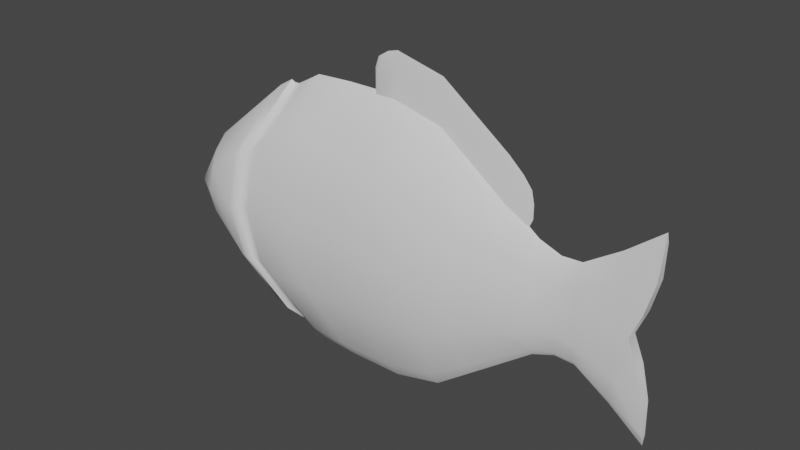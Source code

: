 # Source: mdl_Fish-Base.blend  (saved by Blender 3.1.7; exported with 4.5.12 LTS)
import bpy
from mathutils import Matrix  # noqa: F401  (used for matrix-valued properties, if any)

bpy.ops.wm.read_factory_settings(use_empty=True)
scene = bpy.context.scene
scene.name = 'Scene'

# ---- collections
col_collection = bpy.data.collections.new('Collection'); scene.collection.children.link(col_collection)

# ---- node groups
ng_auto_smooth = bpy.data.node_groups.new('Auto Smooth', 'GeometryNodeTree')
_s = ng_auto_smooth.interface.new_socket(name='Geometry', in_out='OUTPUT', socket_type='NodeSocketGeometry')
_s = ng_auto_smooth.interface.new_socket(name='Geometry', in_out='INPUT', socket_type='NodeSocketGeometry')
_s = ng_auto_smooth.interface.new_socket(name='Angle', in_out='INPUT', socket_type='NodeSocketFloat')
_s.subtype = 'ANGLE'
_s.min_value = 0.0
_s.max_value = 3.142
ng_auto_smooth.is_modifier = True
_N = ng_auto_smooth.nodes; _L = ng_auto_smooth.links
n0 = _N.new('NodeGroupOutput'); n0.name = 'Group Output'; n0.location = (480, -100)
n1 = _N.new('NodeGroupInput'); n1.name = 'Group Input'; n1.location = (-420, -300)
n2 = _N.new('NodeGroupInput'); n2.name = 'Group Input.001'; n2.location = (-60, -100)
n3 = _N.new('GeometryNodeSetShadeSmooth'); n3.name = 'Set Shade Smooth'; n3.location = (120, -100)
n3.domain = 'EDGE'
n4 = _N.new('GeometryNodeSetShadeSmooth'); n4.name = 'Set Shade Smooth.001'; n4.location = (300, -100)
n5 = _N.new('GeometryNodeInputMeshEdgeAngle'); n5.name = 'Edge Angle'; n5.location = (-420, -220)
n6 = _N.new('GeometryNodeInputEdgeSmooth'); n6.name = 'Is Edge Smooth'; n6.location = (-60, -160)
n7 = _N.new('GeometryNodeInputShadeSmooth'); n7.name = 'Is Face Smooth'; n7.location = (-240, -340)
n8 = _N.new('FunctionNodeBooleanMath'); n8.name = 'Boolean Math'; n8.location = (-60, -220)
n9 = _N.new('FunctionNodeCompare'); n9.name = 'Compare'; n9.location = (-240, -180)
n9.operation = 'LESS_EQUAL'
_L.new(n5.outputs[0], n9.inputs[0])
_L.new(n4.outputs[0], n0.inputs[0])
_L.new(n1.outputs[1], n9.inputs[1])
_L.new(n9.outputs[0], n8.inputs[0])
_L.new(n7.outputs[0], n8.inputs[1])
_L.new(n2.outputs[0], n3.inputs[0])
_L.new(n6.outputs[0], n3.inputs[1])
_L.new(n3.outputs[0], n4.inputs[0])
_L.new(n8.outputs[0], n3.inputs[2])
n0.is_active_output = True

# ---- world
world_world = bpy.data.worlds.new('World'); scene.world = world_world
world_world.use_nodes = True; world_world.node_tree.nodes.clear()
_N = world_world.node_tree.nodes; _L = world_world.node_tree.links
n0 = _N.new('ShaderNodeOutputWorld'); n0.name = 'World Output'; n0.location = (300, 300)
n1 = _N.new('ShaderNodeBackground'); n1.name = 'Background'; n1.location = (10, 300)
n1.inputs[0].default_value = (0.05088, 0.05088, 0.05088, 1.0)
_L.new(n1.outputs[0], n0.inputs[0])
n0.is_active_output = True
world_world.color = (0.05088, 0.05088, 0.05088)
world_world.use_sun_shadow = False
world_world.sun_shadow_jitter_overblur = 0.0

# ---- meshes
me_cube_001 = bpy.data.meshes.new('Cube.001')
me_cube_001.from_pydata([(-1.642, -0.474, -0.9903), (-1.642, -0.474, 0.9903), (-1.642, 0.474, -0.9903), (-1.642, 0.474, 0.9903), (1.095, -0.4284, -0.9216), (1.095, -0.4284, 0.9216), (1.095, 0.4284, -0.9216), (1.095, 0.4284, 0.9216), (3.006, -0.08506, -0.3484), (3.006, -0.08506, 0.3484), (3.006, 0.08506, -0.3484), (3.006, 0.08506, 0.3484), (-1.058, 0.1867, -1.874), (-1.058, -0.1867, -1.874), (-1.058, -0.1867, 1.874), (-1.058, 0.1867, 1.874), (1.156, -0.1713, -1.743), (1.156, 0.1713, -1.743), (1.156, 0.1713, 1.743), (1.156, -0.1713, 1.743), (3.006, -0.0346, -0.6573), (3.006, 0.0346, -0.6573), (3.006, 0.0346, 0.6573), (3.006, -0.0346, 0.6573), (4.331, -0.03375, -1.358), (4.331, 0.03375, -1.358), (4.331, 0.03375, 1.358), (4.331, -0.03375, 1.358), (-0.9518, 0.0, -2.124), (-0.9518, 0.0, 2.124), (1.163, 0.0, -1.972), (1.163, 0.0, 1.972), (3.006, 0.0, -0.7156), (3.006, 0.0, 0.7156), (4.331, 0.0, -1.473), (4.331, 0.0, 1.473), (-1.748, -0.6086, 0.0), (-1.748, 0.6086, 0.0), (1.088, 0.546, 0.0), (1.088, -0.546, 0.0), (3.006, 0.0935, 0.0), (3.006, -0.0935, 0.0), (4.031, 0.0825, 0.0), (4.031, -0.0825, 0.0), (2.667, -0.1484, 0.4473), (2.667, 0.1484, 0.4473), (2.667, 0.1484, -0.4473), (2.667, -0.1484, -0.4473), (2.675, -0.05681, -0.752), (2.675, 0.05681, -0.752), (2.675, 0.05681, 0.752), (2.675, -0.05681, 0.752), (2.675, 0.0, 0.8389), (2.675, 0.0, -0.8389), (2.667, -0.1791, 0.0), (2.667, 0.1791, 0.0), (3.3, 0.0825, -0.408), (3.3, -0.0825, -0.408), (3.3, -0.0825, 0.408), (3.3, 0.0825, 0.408), (3.3, 0.03375, 0.6719), (3.3, -0.03375, 0.6719), (3.3, -0.03375, -0.6719), (3.3, 0.03375, -0.6719), (3.3, 0.0, -0.7298), (3.3, 0.0, 0.7298), (3.3, -0.09, 0.0), (3.3, 0.09, 0.0), (-0.385, 0.4771, -1.0), (-0.385, 0.4771, 1.0), (-0.385, -0.4771, -1.0), (-0.385, -0.4771, 1.0), (-0.05, 0.1875, 1.9), (-0.05, -0.1875, 1.9), (-0.05, 0.1875, -1.9), (-0.05, -0.1875, -1.9), (0.00625, 0.0, -2.15), (0.00625, 0.0, 2.15), (-0.4413, -0.6125, 0.0), (-0.4413, 0.6125, 0.0), (0.1812, 0.4771, 1.0), (0.1812, -0.4771, -1.0), (0.3888, 0.1875, 1.9), (0.3888, -0.1875, 1.9), (0.425, 0.0, 2.15), (0.145, 0.6125, 0.0), (0.1812, 0.4771, -1.0), (0.1812, -0.4771, 1.0), (0.3888, 0.1875, -1.9), (0.3888, -0.1875, -1.9), (0.425, 0.0, -2.15), (0.145, -0.6125, 0.0), (-0.9188, 0.4771, -1.0), (-0.9188, -0.4771, 1.0), (-0.4613, 0.1875, -1.9), (-0.4613, -0.1875, -1.9), (-0.3875, 0.0, -2.15), (-0.9925, -0.6125, 0.0), (-0.9188, 0.4771, 1.0), (-0.9188, -0.4771, -1.0), (-0.4613, 0.1875, 1.9), (-0.4613, -0.1875, 1.9), (-0.3875, 0.0, 2.15), (-0.9925, 0.6125, 0.0), (-2.901, -0.2501, -0.5822), (-2.824, -0.4238, -0.3606), (-2.872, -0.4725, 0.0), (-2.824, -0.4238, 0.3606), (-2.901, 0.2501, 0.5822), (-2.824, 0.4238, 0.3606), (-2.872, 0.4725, 0.0), (-2.824, 0.4238, -0.3606), (-2.146, 0.5458, 0.826), (-2.146, -0.5458, -0.826), (-2.901, 0.2501, -0.5822), (-2.975, 0.0, -0.7373), (-2.901, -0.2501, 0.5822), (-2.975, 0.0, 0.7373), (-1.764, 0.2843, -1.532), (-1.764, -0.2843, -1.532), (-3.237, -0.2612, 3.725e-09), (-3.237, 0.2612, 0.0), (-1.764, -0.2843, 1.532), (-1.764, 0.2843, 1.532), (-1.707, 0.0, 1.797), (-3.4, 0.0, 0.0), (-1.707, 0.0, -1.797), (-2.218, -0.6743, 0.0), (-2.218, 0.6743, 0.0), (-2.146, -0.5458, 0.826), (-2.146, 0.5458, -0.826), (-2.021, 0.5272, 0.8898), (-1.857, 0.4568, 0.9208), (-1.98, 0.4838, 0.8776), (-1.922, 0.4578, 0.8871), (-2.021, -0.5272, 0.8898), (-1.857, -0.4568, 0.9208), (-1.98, -0.4838, 0.8776), (-1.922, -0.4578, 0.8871), (-2.021, -0.5272, -0.8898), (-1.857, -0.4568, -0.9208), (-1.98, -0.4838, -0.8776), (-1.922, -0.4578, -0.8871), (-2.021, 0.5272, -0.8898), (-1.857, 0.4568, -0.9208), (-1.98, 0.4838, -0.8776), (-1.922, 0.4578, -0.8871), (-1.538, 0.2542, -1.671), (-1.326, 0.1816, -1.726), (-1.49, 0.2163, -1.653), (-1.423, 0.19, -1.666), (-1.326, -0.1816, -1.726), (-1.538, -0.2542, -1.671), (-1.423, -0.19, -1.666), (-1.49, -0.2163, -1.653), (-1.538, -0.2542, 1.671), (-1.326, -0.1816, 1.726), (-1.49, -0.2163, 1.653), (-1.423, -0.19, 1.666), (-1.326, 0.1816, 1.726), (-1.538, 0.2542, 1.671), (-1.423, 0.19, 1.666), (-1.49, 0.2163, 1.653), (-1.241, 0.0, 1.96), (-1.481, 0.0, 1.933), (-1.344, 1.863e-09, 1.904), (-1.423, 5.588e-09, 1.903), (-1.241, 0.0, -1.96), (-1.481, 0.0, -1.933), (-1.344, -1.863e-09, -1.904), (-1.423, -5.588e-09, -1.903), (-1.941, -0.5863, 0.0), (-2.094, -0.6593, 0.0), (-2.003, -0.5847, 7.451e-09), (-2.056, -0.6113, 0.0), (-1.941, 0.5863, 0.0), (-2.094, 0.6593, 0.0), (-2.003, 0.5847, -7.451e-09), (-2.056, 0.6113, 0.0), (3.787, 0.08125, -0.6274), (3.787, -0.08125, 0.6274), (3.816, 0.03375, 0.9793), (3.816, -0.03375, 0.9793), (3.816, -0.03375, -0.9793), (3.816, 0.03375, -0.9793), (3.816, 0.0, -1.067), (3.816, 0.0, 1.067), (3.816, -0.08625, 0.0), (3.816, 0.08625, 0.0), (3.787, -0.08125, -0.6274), (3.787, 0.08125, 0.6274), (4.184, -0.08139, 0.3683), (4.334, -0.0363, 1.329), (3.902, -0.08101, 0.6671), (4.307, -0.06761, 0.8409), (4.334, 0.0363, 1.329), (4.184, 0.08139, 0.3683), (3.902, 0.08101, 0.6671), (4.307, 0.06761, 0.8409), (4.334, -0.0363, -1.329), (4.184, -0.08139, -0.3683), (3.902, -0.08101, -0.6671), (4.307, -0.06761, -0.8409), (4.184, 0.08139, -0.3683), (4.334, 0.0363, -1.329), (3.902, 0.08101, -0.6671), (4.307, 0.06761, -0.8409), (2.143, 0.2417, 0.6054), (1.619, 0.335, 0.7635), (2.143, 0.2417, -0.6054), (1.619, 0.335, -0.7635), (1.619, -0.335, 0.7635), (2.143, -0.2417, 0.6054), (1.619, -0.335, -0.7635), (2.143, -0.2417, -0.6054), (1.662, -0.1331, -1.413), (2.169, -0.09497, -1.082), (1.662, 0.1331, -1.413), (2.169, 0.09497, -1.082), (1.662, 0.1331, 1.413), (2.169, 0.09497, 1.082), (1.662, -0.1331, 1.413), (2.169, -0.09497, 1.082), (1.667, 0.0, 1.595), (2.171, 0.0, 1.217), (1.667, 0.0, -1.595), (2.171, 0.0, -1.217), (1.615, -0.4237, 0.0), (2.141, -0.3014, 0.0), (1.615, 0.4237, 0.0), (2.141, 0.3014, 0.0), (0.1, -0.04, 2.05), (0.1, 0.04, 2.05), (0.43, -0.04, 2.05), (0.43, -0.012, 2.65), (0.43, 0.04, 2.05), (0.43, 0.012, 2.65), (1.16, -0.04, 1.87), (1.16, -0.012, 2.47), (1.16, 0.04, 1.87), (1.16, 0.012, 2.47), (1.67, -0.04, 1.49), (1.67, -0.012, 2.09), (1.67, 0.04, 1.49), (1.67, 0.012, 2.09), (2.18, -0.04, 1.11), (2.18, -0.012, 1.71), (2.18, 0.04, 1.11), (2.18, 0.012, 1.71), (0.06, 0.0, 2.05), (0.43, 0.0, 2.05), (0.43, -1.449e-10, 2.75), (1.16, 0.0, 1.87), (1.16, -1.449e-10, 2.57), (1.67, 0.0, 1.49), (1.67, -1.449e-10, 2.19), (2.18, 0.0, 1.11), (2.18, -1.449e-10, 1.81), (0.3, -0.012, 2.65), (0.1, -0.012, 2.45), (0.1586, -0.012, 2.591), (0.1, 0.012, 2.45), (0.3, 0.012, 2.65), (0.1586, 0.012, 2.591), (0.06, -1.449e-10, 2.45), (0.2714, -1.449e-10, 2.708), (0.1161, -1.449e-10, 2.608), (2.51, -0.012, 1.26), (2.351, -0.012, 1.581), (2.463, -0.012, 1.437), (2.351, 0.012, 1.581), (2.51, 0.012, 1.26), (2.463, 0.012, 1.437), (2.57, -1.449e-10, 1.26), (2.403, -1.449e-10, 1.606), (2.53, -1.449e-10, 1.444), (2.351, -0.04, 0.9808), (2.51, -0.012, 1.06), (2.463, -0.012, 0.954), (2.51, 0.012, 1.06), (2.351, 0.04, 0.9808), (2.463, 0.012, 0.954), (2.57, -1.449e-10, 1.06), (2.351, 0.0, 0.9808), (2.523, -1.449e-10, 0.954)], [], [(85, 80, 7, 38), (51, 44, 9, 23), (97, 93, 1, 36), (89, 16, 4, 81), (101, 14, 1, 93), (55, 45, 11, 40), (54, 47, 8, 41), (49, 46, 10, 21), (180, 187, 43, 191, 193), (25, 204, 199, 24), (188, 190, 197, 196, 42), (186, 182, 27, 35), (34, 25, 24), (47, 48, 20, 8), (53, 49, 21, 32), (187, 189, 201, 200, 43), (185, 184, 25, 34), (15, 3, 132, 159), (98, 3, 15, 100), (102, 29, 14, 101), (86, 6, 17, 88), (90, 30, 16, 89), (45, 50, 22, 11), (52, 51, 23, 33), (0, 36, 171, 140), (14, 29, 163, 156), (28, 13, 151, 167), (50, 52, 33, 22), (88, 17, 30, 90), (100, 15, 29, 102), (143, 147, 118, 130), (12, 28, 167, 148), (183, 185, 34, 24), (48, 53, 32, 20), (179, 188, 42, 203, 205), (181, 186, 35, 26), (189, 183, 24, 199, 201), (139, 172, 127, 113), (135, 155, 122, 129), (13, 0, 140, 151), (190, 181, 26, 195, 197), (182, 180, 193, 192, 27), (42, 196, 191, 43), (184, 179, 205, 204, 25), (35, 27, 26), (44, 54, 41, 9), (46, 55, 40, 10), (3, 37, 175, 132), (29, 15, 159, 163), (147, 168, 126, 118), (99, 97, 36, 0), (86, 85, 38, 6), (209, 230, 55, 46), (212, 228, 54, 44), (216, 226, 53, 48), (220, 224, 52, 50), (224, 222, 51, 52), (207, 220, 50, 45), (226, 218, 49, 53), (214, 216, 48, 47), (218, 209, 46, 49), (228, 214, 47, 54), (230, 207, 45, 55), (222, 212, 44, 51), (10, 40, 67, 56), (9, 41, 66, 58), (22, 33, 65, 60), (20, 32, 64, 62), (32, 21, 63, 64), (8, 20, 62, 57), (33, 23, 61, 65), (11, 22, 60, 59), (41, 8, 57, 66), (40, 11, 59, 67), (23, 9, 58, 61), (21, 10, 56, 63), (92, 103, 79, 68), (81, 91, 78, 70), (82, 72, 77, 84), (94, 74, 76, 96), (96, 76, 75, 95), (92, 68, 74, 94), (84, 77, 73, 83), (80, 69, 72, 82), (83, 73, 71, 87), (95, 75, 70, 99), (91, 87, 71, 78), (103, 98, 69, 79), (39, 5, 87, 91), (19, 83, 87, 5), (7, 80, 82, 18), (31, 84, 83, 19), (18, 82, 84, 31), (4, 39, 91, 81), (68, 79, 85, 86), (74, 88, 90, 76), (76, 90, 89, 75), (68, 86, 88, 74), (75, 89, 81, 70), (79, 69, 80, 85), (37, 3, 98, 103), (13, 95, 99, 0), (2, 92, 94, 12), (28, 96, 95, 13), (12, 94, 96, 28), (2, 37, 103, 92), (70, 78, 97, 99), (72, 100, 102, 77), (77, 102, 101, 73), (69, 98, 100, 72), (73, 101, 93, 71), (78, 71, 93, 97), (131, 176, 128, 112), (37, 2, 144, 175), (168, 152, 119, 126), (164, 160, 123, 124), (172, 135, 129, 127), (155, 164, 124, 122), (176, 143, 130, 128), (1, 14, 156, 136), (2, 12, 148, 144), (152, 139, 113, 119), (36, 1, 136, 171), (123, 112, 109, 108), (121, 108, 109, 110), (119, 113, 105, 104), (128, 130, 111, 110), (127, 129, 107, 106), (130, 118, 114, 111), (126, 119, 104, 115), (106, 107, 116, 120), (125, 117, 108, 121), (129, 122, 116, 107), (124, 123, 108, 117), (122, 124, 117, 116), (120, 116, 117, 125), (118, 126, 115, 114), (104, 120, 125, 115), (115, 125, 121, 114), (105, 106, 120, 104), (113, 127, 106, 105), (112, 128, 110, 109), (114, 121, 110, 111), (176, 131, 133, 178), (178, 133, 134, 177), (177, 134, 132, 175), (172, 139, 141, 174), (174, 141, 142, 173), (173, 142, 140, 171), (168, 147, 149, 170), (170, 149, 150, 169), (169, 150, 148, 167), (164, 155, 157, 166), (166, 157, 158, 165), (165, 158, 156, 163), (160, 164, 166, 162), (162, 166, 165, 161), (161, 165, 163, 159), (155, 135, 137, 157), (157, 137, 138, 158), (158, 138, 136, 156), (152, 168, 170, 154), (154, 170, 169, 153), (153, 169, 167, 151), (147, 143, 145, 149), (149, 145, 146, 150), (150, 146, 144, 148), (135, 172, 174, 137), (137, 174, 173, 138), (138, 173, 171, 136), (143, 176, 178, 145), (145, 178, 177, 146), (146, 177, 175, 144), (139, 152, 154, 141), (141, 154, 153, 142), (142, 153, 151, 140), (131, 160, 162, 133), (133, 162, 161, 134), (134, 161, 159, 132), (160, 131, 112, 123), (56, 67, 188, 179), (58, 66, 187, 180), (60, 65, 186, 181), (62, 64, 185, 183), (64, 63, 184, 185), (57, 62, 183, 189), (65, 61, 182, 186), (59, 60, 181, 190), (66, 57, 189, 187), (67, 59, 190, 188), (61, 58, 180, 182), (63, 56, 179, 184), (191, 194, 193), (194, 192, 193), (195, 198, 197), (198, 196, 197), (191, 196, 198, 194), (194, 198, 195, 192), (27, 192, 195, 26), (199, 202, 201), (202, 200, 201), (203, 206, 205), (206, 204, 205), (203, 200, 202, 206), (206, 202, 199, 204), (203, 42, 43, 200), (19, 5, 211, 221), (221, 211, 212, 222), (38, 7, 208, 229), (229, 208, 207, 230), (39, 4, 213, 227), (227, 213, 214, 228), (17, 6, 210, 217), (217, 210, 209, 218), (4, 16, 215, 213), (213, 215, 216, 214), (30, 17, 217, 225), (225, 217, 218, 226), (7, 18, 219, 208), (208, 219, 220, 207), (31, 19, 221, 223), (223, 221, 222, 224), (18, 31, 223, 219), (219, 223, 224, 220), (16, 30, 225, 215), (215, 225, 226, 216), (5, 39, 227, 211), (211, 227, 228, 212), (6, 38, 229, 210), (210, 229, 230, 209), (232, 261, 263, 262, 236, 235), (250, 235, 239, 252), (251, 265, 258, 234), (249, 250, 233, 231), (236, 262, 265, 251), (253, 238, 242, 255), (251, 234, 238, 253), (235, 236, 240, 239), (234, 233, 237, 238), (242, 241, 245, 246), (239, 240, 244, 243), (238, 237, 241, 242), (252, 239, 243, 254), (247, 248, 270, 272, 271, 279, 281, 280), (254, 243, 247, 256), (255, 242, 246, 257), (243, 244, 248, 247), (279, 271, 273, 282), (246, 245, 276, 278, 277, 267, 269, 268), (248, 257, 274, 270), (256, 247, 280, 283), (244, 255, 257, 248), (241, 254, 256, 245), (282, 273, 267, 277), (237, 252, 254, 241), (236, 251, 253, 240), (240, 253, 255, 244), (249, 264, 261, 232), (232, 235, 250, 249), (233, 250, 252, 237), (233, 234, 258, 260, 259, 231), (265, 262, 263, 266), (266, 263, 261, 264), (258, 265, 266, 260), (260, 266, 264, 259), (231, 259, 264, 249), (274, 268, 269, 275), (275, 269, 267, 273), (270, 274, 275, 272), (272, 275, 273, 271), (257, 246, 268, 274), (283, 280, 281, 284), (284, 281, 279, 282), (276, 283, 284, 278), (278, 284, 282, 277), (245, 256, 283, 276)])
me_cube_001.polygons.foreach_set('use_smooth', [True] * 276)
_uv = me_cube_001.uv_layers.new(name='UVMap')
_uv.uv.foreach_set('vector', [0.5, 0.425, 0.625, 0.425, 0.625, 0.5, 0.5, 0.5, 0.625, 0.6667, 0.625, 0.75, 0.625, 0.75, 0.625, 0.6667, 0.5, 0.9188, 0.625, 0.9187, 0.625, 1.0, 0.5, 1.0, 0.3, 0.6667, 0.375, 0.6667, 0.375, 0.75, 0.3, 0.75, 0.7938, 0.6667, 0.875, 0.6667, 0.875, 0.75, 0.7937, 0.75, 0.5, 0.5, 0.625, 0.5, 0.625, 0.5, 0.5, 0.5, 0.5, 0.75, 0.375, 0.75, 0.375, 0.75, 0.5, 0.75, 0.375, 0.5833, 0.375, 0.5, 0.375, 0.5, 0.375, 0.5833, 0.625, 0.75, 0.5, 0.75, 0.5, 0.75, 0.5554, 0.75, 0.625, 0.75, 0.375, 0.5833, 0.375, 0.5787, 0.375, 0.6713, 0.375, 0.6667, 0.5, 0.5, 0.625, 0.5, 0.625, 0.5, 0.5554, 0.5, 0.5, 0.5, 0.625, 0.625, 0.625, 0.6667, 0.625, 0.6667, 0.625, 0.625, 0.375, 0.625, 0.375, 0.5833, 0.375, 0.6667, 0.375, 0.75, 0.375, 0.6667, 0.375, 0.6667, 0.375, 0.75, 0.375, 0.625, 0.375, 0.5833, 0.375, 0.5833, 0.375, 0.625, 0.5, 0.75, 0.375, 0.75, 0.375, 0.75, 0.4446, 0.75, 0.5, 0.75, 0.375, 0.625, 0.375, 0.5833, 0.375, 0.5833, 0.375, 0.625, 0.875, 0.5833, 0.875, 0.5, 0.875, 0.5, 0.875, 0.5833, 0.7938, 0.5, 0.875, 0.5, 0.875, 0.5833, 0.7938, 0.5833, 0.7937, 0.625, 0.875, 0.625, 0.875, 0.6667, 0.7938, 0.6667, 0.3, 0.5, 0.375, 0.5, 0.375, 0.5833, 0.3, 0.5833, 0.3, 0.625, 0.375, 0.625, 0.375, 0.6667, 0.3, 0.6667, 0.625, 0.5, 0.625, 0.5833, 0.625, 0.5833, 0.625, 0.5, 0.625, 0.625, 0.625, 0.6667, 0.625, 0.6667, 0.625, 0.625, 0.375, 1.0, 0.5, 1.0, 0.5, 1.0, 0.375, 1.0, 0.875, 0.6667, 0.875, 0.625, 0.875, 0.625, 0.875, 0.6667, 0.125, 0.625, 0.125, 0.6667, 0.125, 0.6667, 0.125, 0.625, 0.625, 0.5833, 0.625, 0.625, 0.625, 0.625, 0.625, 0.5833, 0.3, 0.5833, 0.375, 0.5833, 0.375, 0.625, 0.3, 0.625, 0.7938, 0.5833, 0.875, 0.5833, 0.875, 0.625, 0.7937, 0.625, 0.125, 0.5, 0.125, 0.5833, 0.125, 0.5833, 0.125, 0.5, 0.125, 0.5833, 0.125, 0.625, 0.125, 0.625, 0.125, 0.5833, 0.375, 0.6667, 0.375, 0.625, 0.375, 0.625, 0.375, 0.6667, 0.375, 0.6667, 0.375, 0.625, 0.375, 0.625, 0.375, 0.6667, 0.375, 0.5, 0.5, 0.5, 0.5, 0.5, 0.4446, 0.5, 0.375, 0.5, 0.625, 0.5833, 0.625, 0.625, 0.625, 0.625, 0.625, 0.5833, 0.375, 0.75, 0.375, 0.6667, 0.375, 0.6667, 0.375, 0.6713, 0.375, 0.75, 0.375, 1.0, 0.5, 1.0, 0.5, 1.0, 0.375, 1.0, 0.875, 0.75, 0.875, 0.6667, 0.875, 0.6667, 0.875, 0.75, 0.125, 0.6667, 0.125, 0.75, 0.125, 0.75, 0.125, 0.6667, 0.625, 0.5, 0.625, 0.5833, 0.625, 0.5833, 0.625, 0.5787, 0.625, 0.5, 0.625, 0.6667, 0.625, 0.75, 0.625, 0.75, 0.625, 0.6713, 0.625, 0.6667, 0.5, 0.5, 0.5554, 0.5, 0.5554, 0.75, 0.5, 0.75, 0.375, 0.5833, 0.375, 0.5, 0.375, 0.5, 0.375, 0.5787, 0.375, 0.5833, 0.625, 0.625, 0.625, 0.6667, 0.625, 0.5833, 0.625, 0.75, 0.5, 0.75, 0.5, 0.75, 0.625, 0.75, 0.375, 0.5, 0.5, 0.5, 0.5, 0.5, 0.375, 0.5, 0.625, 0.25, 0.5, 0.25, 0.5, 0.25, 0.625, 0.25, 0.875, 0.625, 0.875, 0.5833, 0.875, 0.5833, 0.875, 0.625, 0.125, 0.5833, 0.125, 0.625, 0.125, 0.625, 0.125, 0.5833, 0.375, 0.9188, 0.5, 0.9188, 0.5, 1.0, 0.375, 1.0, 0.375, 0.425, 0.5, 0.425, 0.5, 0.5, 0.375, 0.5, 0.375, 0.5, 0.5, 0.5, 0.5, 0.5, 0.375, 0.5, 0.625, 0.75, 0.5, 0.75, 0.5, 0.75, 0.625, 0.75, 0.375, 0.6667, 0.375, 0.625, 0.375, 0.625, 0.375, 0.6667, 0.625, 0.5833, 0.625, 0.625, 0.625, 0.625, 0.625, 0.5833, 0.625, 0.625, 0.625, 0.6667, 0.625, 0.6667, 0.625, 0.625, 0.625, 0.5, 0.625, 0.5833, 0.625, 0.5833, 0.625, 0.5, 0.375, 0.625, 0.375, 0.5833, 0.375, 0.5833, 0.375, 0.625, 0.375, 0.75, 0.375, 0.6667, 0.375, 0.6667, 0.375, 0.75, 0.375, 0.5833, 0.375, 0.5, 0.375, 0.5, 0.375, 0.5833, 0.5, 0.75, 0.375, 0.75, 0.375, 0.75, 0.5, 0.75, 0.5, 0.5, 0.625, 0.5, 0.625, 0.5, 0.5, 0.5, 0.625, 0.6667, 0.625, 0.75, 0.625, 0.75, 0.625, 0.6667, 0.375, 0.5, 0.5, 0.5, 0.5, 0.5, 0.375, 0.5, 0.625, 0.75, 0.5, 0.75, 0.5, 0.75, 0.625, 0.75, 0.625, 0.5833, 0.625, 0.625, 0.625, 0.625, 0.625, 0.5833, 0.375, 0.6667, 0.375, 0.625, 0.375, 0.625, 0.375, 0.6667, 0.375, 0.625, 0.375, 0.5833, 0.375, 0.5833, 0.375, 0.625, 0.375, 0.75, 0.375, 0.6667, 0.375, 0.6667, 0.375, 0.75, 0.625, 0.625, 0.625, 0.6667, 0.625, 0.6667, 0.625, 0.625, 0.625, 0.5, 0.625, 0.5833, 0.625, 0.5833, 0.625, 0.5, 0.5, 0.75, 0.375, 0.75, 0.375, 0.75, 0.5, 0.75, 0.5, 0.5, 0.625, 0.5, 0.625, 0.5, 0.5, 0.5, 0.625, 0.6667, 0.625, 0.75, 0.625, 0.75, 0.625, 0.6667, 0.375, 0.5833, 0.375, 0.5, 0.375, 0.5, 0.375, 0.5833, 0.375, 0.3313, 0.5, 0.3313, 0.5, 0.375, 0.375, 0.375, 0.375, 0.825, 0.5, 0.825, 0.5, 0.875, 0.375, 0.875, 0.7, 0.5833, 0.75, 0.5833, 0.75, 0.625, 0.7, 0.625, 0.2062, 0.5833, 0.25, 0.5833, 0.25, 0.625, 0.2062, 0.625, 0.2062, 0.625, 0.25, 0.625, 0.25, 0.6667, 0.2062, 0.6667, 0.2062, 0.5, 0.25, 0.5, 0.25, 0.5833, 0.2062, 0.5833, 0.7, 0.625, 0.75, 0.625, 0.75, 0.6667, 0.7, 0.6667, 0.7, 0.5, 0.75, 0.5, 0.75, 0.5833, 0.7, 0.5833, 0.7, 0.6667, 0.75, 0.6667, 0.75, 0.75, 0.7, 0.75, 0.2062, 0.6667, 0.25, 0.6667, 0.25, 0.75, 0.2063, 0.75, 0.5, 0.825, 0.625, 0.825, 0.625, 0.875, 0.5, 0.875, 0.5, 0.3313, 0.625, 0.3313, 0.625, 0.375, 0.5, 0.375, 0.5, 0.75, 0.625, 0.75, 0.625, 0.825, 0.5, 0.825, 0.625, 0.6667, 0.7, 0.6667, 0.7, 0.75, 0.625, 0.75, 0.625, 0.5, 0.7, 0.5, 0.7, 0.5833, 0.625, 0.5833, 0.625, 0.625, 0.7, 0.625, 0.7, 0.6667, 0.625, 0.6667, 0.625, 0.5833, 0.7, 0.5833, 0.7, 0.625, 0.625, 0.625, 0.375, 0.75, 0.5, 0.75, 0.5, 0.825, 0.375, 0.825, 0.375, 0.375, 0.5, 0.375, 0.5, 0.425, 0.375, 0.425, 0.25, 0.5833, 0.3, 0.5833, 0.3, 0.625, 0.25, 0.625, 0.25, 0.625, 0.3, 0.625, 0.3, 0.6667, 0.25, 0.6667, 0.25, 0.5, 0.3, 0.5, 0.3, 0.5833, 0.25, 0.5833, 0.25, 0.6667, 0.3, 0.6667, 0.3, 0.75, 0.25, 0.75, 0.5, 0.375, 0.625, 0.375, 0.625, 0.425, 0.5, 0.425, 0.5, 0.25, 0.625, 0.25, 0.625, 0.3313, 0.5, 0.3313, 0.125, 0.6667, 0.2062, 0.6667, 0.2063, 0.75, 0.125, 0.75, 0.125, 0.5, 0.2062, 0.5, 0.2062, 0.5833, 0.125, 0.5833, 0.125, 0.625, 0.2062, 0.625, 0.2062, 0.6667, 0.125, 0.6667, 0.125, 0.5833, 0.2062, 0.5833, 0.2062, 0.625, 0.125, 0.625, 0.375, 0.25, 0.5, 0.25, 0.5, 0.3313, 0.375, 0.3313, 0.375, 0.875, 0.5, 0.875, 0.5, 0.9188, 0.375, 0.9188, 0.75, 0.5833, 0.7938, 0.5833, 0.7937, 0.625, 0.75, 0.625, 0.75, 0.625, 0.7937, 0.625, 0.7938, 0.6667, 0.75, 0.6667, 0.75, 0.5, 0.7938, 0.5, 0.7938, 0.5833, 0.75, 0.5833, 0.75, 0.6667, 0.7938, 0.6667, 0.7937, 0.75, 0.75, 0.75, 0.5, 0.875, 0.625, 0.875, 0.625, 0.9187, 0.5, 0.9188, 0.625, 0.25, 0.5, 0.25, 0.5, 0.25, 0.625, 0.25, 0.5, 0.25, 0.375, 0.25, 0.375, 0.25, 0.5, 0.25, 0.125, 0.625, 0.125, 0.6667, 0.125, 0.6667, 0.125, 0.625, 0.875, 0.625, 0.875, 0.5833, 0.875, 0.5833, 0.875, 0.625, 0.5, 1.0, 0.625, 1.0, 0.625, 1.0, 0.5, 1.0, 0.875, 0.6667, 0.875, 0.625, 0.875, 0.625, 0.875, 0.6667, 0.5, 0.25, 0.375, 0.25, 0.375, 0.25, 0.5, 0.25, 0.875, 0.75, 0.875, 0.6667, 0.875, 0.6667, 0.875, 0.75, 0.125, 0.5, 0.125, 0.5833, 0.125, 0.5833, 0.125, 0.5, 0.125, 0.6667, 0.125, 0.75, 0.125, 0.75, 0.125, 0.6667, 0.5, 1.0, 0.625, 1.0, 0.625, 1.0, 0.5, 1.0, 0.875, 0.5833, 0.875, 0.5, 0.875, 0.5, 0.875, 0.5833, 0.5, 0.1667, 0.625, 0.1667, 0.625, 0.25, 0.5, 0.25, 0.125, 0.6667, 0.125, 0.75, 0.125, 0.75, 0.125, 0.6667, 0.5, 0.25, 0.375, 0.25, 0.375, 0.25, 0.5, 0.25, 0.5, 1.0, 0.625, 1.0, 0.625, 1.0, 0.5, 1.0, 0.125, 0.5, 0.125, 0.5833, 0.125, 0.5833, 0.125, 0.5, 0.125, 0.625, 0.125, 0.6667, 0.125, 0.6667, 0.125, 0.625, 0.5, 0.0, 0.625, 0.0, 0.625, 0.08333, 0.5, 0.08333, 0.5, 0.125, 0.625, 0.125, 0.625, 0.1667, 0.5, 0.1667, 0.875, 0.75, 0.875, 0.6667, 0.875, 0.6667, 0.875, 0.75, 0.875, 0.625, 0.875, 0.5833, 0.875, 0.5833, 0.875, 0.625, 0.875, 0.6667, 0.875, 0.625, 0.875, 0.625, 0.875, 0.6667, 0.5, 0.08333, 0.625, 0.08333, 0.625, 0.125, 0.5, 0.125, 0.125, 0.5833, 0.125, 0.625, 0.125, 0.625, 0.125, 0.5833, 0.375, 0.08333, 0.5, 0.08333, 0.5, 0.125, 0.375, 0.125, 0.375, 0.125, 0.5, 0.125, 0.5, 0.1667, 0.375, 0.1667, 0.375, 0.0, 0.5, 0.0, 0.5, 0.08333, 0.375, 0.08333, 0.375, 1.0, 0.5, 1.0, 0.5, 1.0, 0.375, 1.0, 0.625, 0.25, 0.5, 0.25, 0.5, 0.25, 0.625, 0.25, 0.375, 0.1667, 0.5, 0.1667, 0.5, 0.25, 0.375, 0.25, 0.5, 0.25, 0.625, 0.25, 0.6264, 0.25, 0.5, 0.25, 0.5, 0.25, 0.6264, 0.25, 0.6259, 0.25, 0.5, 0.25, 0.5, 0.25, 0.6259, 0.25, 0.625, 0.25, 0.5, 0.25, 0.5, 1.0, 0.375, 1.0, 0.3736, 1.0, 0.5, 1.0, 0.5, 1.0, 0.3736, 1.0, 0.3741, 1.0, 0.5, 1.0, 0.5, 1.0, 0.3741, 1.0, 0.375, 1.0, 0.5, 1.0, 0.125, 0.625, 0.125, 0.5833, 0.125, 0.5847, 0.125, 0.625, 0.125, 0.625, 0.125, 0.5847, 0.125, 0.5828, 0.125, 0.625, 0.125, 0.625, 0.125, 0.5828, 0.125, 0.5833, 0.125, 0.625, 0.875, 0.625, 0.875, 0.6667, 0.875, 0.6653, 0.875, 0.625, 0.875, 0.625, 0.875, 0.6653, 0.875, 0.6672, 0.875, 0.625, 0.875, 0.625, 0.875, 0.6672, 0.875, 0.6667, 0.875, 0.625, 0.875, 0.5833, 0.875, 0.625, 0.875, 0.625, 0.875, 0.5847, 0.875, 0.5847, 0.875, 0.625, 0.875, 0.625, 0.875, 0.5828, 0.875, 0.5828, 0.875, 0.625, 0.875, 0.625, 0.875, 0.5833, 0.875, 0.6667, 0.875, 0.75, 0.875, 0.7488, 0.875, 0.6653, 0.875, 0.6653, 0.875, 0.7488, 0.875, 0.7508, 0.875, 0.6672, 0.875, 0.6672, 0.875, 0.7508, 0.875, 0.75, 0.875, 0.6667, 0.125, 0.6667, 0.125, 0.625, 0.125, 0.625, 0.125, 0.6653, 0.125, 0.6653, 0.125, 0.625, 0.125, 0.625, 0.125, 0.6672, 0.125, 0.6672, 0.125, 0.625, 0.125, 0.625, 0.125, 0.6667, 0.125, 0.5833, 0.125, 0.5, 0.125, 0.5012, 0.125, 0.5847, 0.125, 0.5847, 0.125, 0.5012, 0.125, 0.4992, 0.125, 0.5828, 0.125, 0.5828, 0.125, 0.4992, 0.125, 0.5, 0.125, 0.5833, 0.625, 1.0, 0.5, 1.0, 0.5, 1.0, 0.6264, 1.0, 0.6264, 1.0, 0.5, 1.0, 0.5, 1.0, 0.6259, 1.0, 0.6259, 1.0, 0.5, 1.0, 0.5, 1.0, 0.625, 1.0, 0.375, 0.25, 0.5, 0.25, 0.5, 0.25, 0.3736, 0.25, 0.3736, 0.25, 0.5, 0.25, 0.5, 0.25, 0.3741, 0.25, 0.3741, 0.25, 0.5, 0.25, 0.5, 0.25, 0.375, 0.25, 0.125, 0.75, 0.125, 0.6667, 0.125, 0.6653, 0.125, 0.7488, 0.125, 0.7488, 0.125, 0.6653, 0.125, 0.6672, 0.125, 0.7508, 0.125, 0.7508, 0.125, 0.6672, 0.125, 0.6667, 0.125, 0.75, 0.875, 0.5, 0.875, 0.5833, 0.875, 0.5847, 0.875, 0.5012, 0.875, 0.5012, 0.875, 0.5847, 0.875, 0.5828, 0.875, 0.4992, 0.875, 0.4992, 0.875, 0.5828, 0.875, 0.5833, 0.875, 0.5, 0.875, 0.5833, 0.875, 0.5, 0.875, 0.5, 0.875, 0.5833, 0.375, 0.5, 0.5, 0.5, 0.5, 0.5, 0.375, 0.5, 0.625, 0.75, 0.5, 0.75, 0.5, 0.75, 0.625, 0.75, 0.625, 0.5833, 0.625, 0.625, 0.625, 0.625, 0.625, 0.5833, 0.375, 0.6667, 0.375, 0.625, 0.375, 0.625, 0.375, 0.6667, 0.375, 0.625, 0.375, 0.5833, 0.375, 0.5833, 0.375, 0.625, 0.375, 0.75, 0.375, 0.6667, 0.375, 0.6667, 0.375, 0.75, 0.625, 0.625, 0.625, 0.6667, 0.625, 0.6667, 0.625, 0.625, 0.625, 0.5, 0.625, 0.5833, 0.625, 0.5833, 0.625, 0.5, 0.5, 0.75, 0.375, 0.75, 0.375, 0.75, 0.5, 0.75, 0.5, 0.5, 0.625, 0.5, 0.625, 0.5, 0.5, 0.5, 0.625, 0.6667, 0.625, 0.75, 0.625, 0.75, 0.625, 0.6667, 0.375, 0.5833, 0.375, 0.5, 0.375, 0.5, 0.375, 0.5833, 0.5554, 0.75, 0.6227, 0.7306, 0.625, 0.75, 0.6227, 0.7306, 0.6868, 0.6813, 0.625, 0.75, 0.625, 0.5787, 0.625, 0.5196, 0.625, 0.5, 0.625, 0.5196, 0.625, 0.502, 0.625, 0.5, 0.5554, 0.75, 0.5554, 0.5, 0.625, 0.5194, 0.625, 0.7306, 0.625, 0.7306, 0.625, 0.5194, 0.625, 0.5787, 0.625, 0.6713, 0.625, 0.6667, 0.625, 0.6713, 0.625, 0.5787, 0.625, 0.5833, 0.375, 0.6713, 0.375, 0.7304, 0.375, 0.75, 0.375, 0.7304, 0.375, 0.748, 0.375, 0.75, 0.4446, 0.5, 0.3773, 0.5194, 0.375, 0.5, 0.3773, 0.5194, 0.3132, 0.5687, 0.375, 0.5, 0.4446, 0.5, 0.4446, 0.75, 0.375, 0.7306, 0.375, 0.5194, 0.375, 0.5194, 0.375, 0.7306, 0.375, 0.6713, 0.375, 0.5787, 0.4446, 0.5, 0.5, 0.5, 0.5, 0.75, 0.4446, 0.75, 0.625, 0.6667, 0.625, 0.75, 0.625, 0.75, 0.625, 0.6667, 0.625, 0.6667, 0.625, 0.75, 0.625, 0.75, 0.625, 0.6667, 0.5, 0.5, 0.625, 0.5, 0.625, 0.5, 0.5, 0.5, 0.5, 0.5, 0.625, 0.5, 0.625, 0.5, 0.5, 0.5, 0.5, 0.75, 0.375, 0.75, 0.375, 0.75, 0.5, 0.75, 0.5, 0.75, 0.375, 0.75, 0.375, 0.75, 0.5, 0.75, 0.375, 0.5833, 0.375, 0.5, 0.375, 0.5, 0.375, 0.5833, 0.375, 0.5833, 0.375, 0.5, 0.375, 0.5, 0.375, 0.5833, 0.375, 0.75, 0.375, 0.6667, 0.375, 0.6667, 0.375, 0.75, 0.375, 0.75, 0.375, 0.6667, 0.375, 0.6667, 0.375, 0.75, 0.375, 0.625, 0.375, 0.5833, 0.375, 0.5833, 0.375, 0.625, 0.375, 0.625, 0.375, 0.5833, 0.375, 0.5833, 0.375, 0.625, 0.625, 0.5, 0.625, 0.5833, 0.625, 0.5833, 0.625, 0.5, 0.625, 0.5, 0.625, 0.5833, 0.625, 0.5833, 0.625, 0.5, 0.625, 0.625, 0.625, 0.6667, 0.625, 0.6667, 0.625, 0.625, 0.625, 0.625, 0.625, 0.6667, 0.625, 0.6667, 0.625, 0.625, 0.625, 0.5833, 0.625, 0.625, 0.625, 0.625, 0.625, 0.5833, 0.625, 0.5833, 0.625, 0.625, 0.625, 0.625, 0.625, 0.5833, 0.375, 0.6667, 0.375, 0.625, 0.375, 0.625, 0.375, 0.6667, 0.375, 0.6667, 0.375, 0.625, 0.375, 0.625, 0.375, 0.6667, 0.625, 0.75, 0.5, 0.75, 0.5, 0.75, 0.625, 0.75, 0.625, 0.75, 0.5, 0.75, 0.5, 0.75, 0.625, 0.75, 0.375, 0.5, 0.5, 0.5, 0.5, 0.5, 0.375, 0.5, 0.375, 0.5, 0.5, 0.5, 0.5, 0.5, 0.375, 0.5, 0.375, 0.25, 0.5417, 0.25, 0.6006, 0.2944, 0.625, 0.4015, 0.625, 0.5, 0.375, 0.5, 0.375, 0.625, 0.375, 0.5, 0.375, 0.5, 0.375, 0.625, 0.625, 0.625, 0.73, 0.625, 0.7235, 0.75, 0.625, 0.75, 0.125, 0.625, 0.375, 0.625, 0.375, 0.75, 0.125, 0.75, 0.625, 0.5, 0.7235, 0.5, 0.73, 0.625, 0.625, 0.625, 0.625, 0.625, 0.625, 0.75, 0.625, 0.75, 0.625, 0.625, 0.625, 0.625, 0.625, 0.75, 0.625, 0.75, 0.625, 0.625, 0.375, 0.5, 0.625, 0.5, 0.625, 0.5, 0.375, 0.5, 0.625, 0.75, 0.375, 0.75, 0.375, 0.75, 0.625, 0.75, 0.625, 0.75, 0.375, 0.75, 0.375, 0.75, 0.625, 0.75, 0.375, 0.5, 0.625, 0.5, 0.625, 0.5, 0.375, 0.5, 0.625, 0.75, 0.375, 0.75, 0.375, 0.75, 0.625, 0.75, 0.375, 0.625, 0.375, 0.5, 0.375, 0.5, 0.375, 0.625, 0.375, 0.5, 0.625, 0.5, 0.625, 0.5, 0.6169, 0.5, 0.5417, 0.5, 0.4583, 0.5, 0.3832, 0.5, 0.375, 0.5, 0.375, 0.625, 0.375, 0.5, 0.375, 0.5, 0.375, 0.625, 0.625, 0.625, 0.625, 0.75, 0.625, 0.75, 0.625, 0.625, 0.375, 0.5, 0.625, 0.5, 0.625, 0.5, 0.375, 0.5, 0.4583, 0.5, 0.5417, 0.5, 0.5417, 0.625, 0.4583, 0.625, 0.625, 0.75, 0.375, 0.75, 0.375, 0.75, 0.3832, 0.75, 0.4583, 0.75, 0.5417, 0.75, 0.6169, 0.75, 0.625, 0.75, 0.625, 0.5, 0.625, 0.625, 0.625, 0.625, 0.625, 0.5, 0.375, 0.625, 0.375, 0.5, 0.375, 0.5, 0.375, 0.625, 0.625, 0.5, 0.625, 0.625, 0.625, 0.625, 0.625, 0.5, 0.375, 0.75, 0.375, 0.625, 0.375, 0.625, 0.375, 0.75, 0.4583, 0.625, 0.5417, 0.625, 0.5417, 0.75, 0.4583, 0.75, 0.375, 0.75, 0.375, 0.625, 0.375, 0.625, 0.375, 0.75, 0.625, 0.5, 0.625, 0.625, 0.625, 0.625, 0.625, 0.5, 0.625, 0.5, 0.625, 0.625, 0.625, 0.625, 0.625, 0.5, 0.375, 0.125, 0.5417, 0.125, 0.5417, 0.25, 0.375, 0.25, 0.125, 0.5, 0.375, 0.5, 0.375, 0.625, 0.125, 0.625, 0.375, 0.75, 0.375, 0.625, 0.375, 0.625, 0.375, 0.75, 0.375, 0.75, 0.625, 0.75, 0.625, 0.8485, 0.6006, 0.9556, 0.5417, 1.0, 0.375, 1.0, 0.73, 0.625, 0.7235, 0.5, 0.875, 0.5, 0.875, 0.625, 0.625, 0.125, 0.625, 0.25, 0.5417, 0.25, 0.5417, 0.125, 0.7235, 0.75, 0.73, 0.625, 0.875, 0.625, 0.875, 0.75, 0.625, 0.0, 0.625, 0.125, 0.5417, 0.125, 0.5417, 0.0, 0.375, 0.0, 0.5417, 0.0, 0.5417, 0.125, 0.375, 0.125, 0.625, 0.625, 0.625, 0.75, 0.6169, 0.75, 0.625, 0.625, 0.625, 0.625, 0.6169, 0.75, 0.5417, 0.75, 0.5417, 0.625, 0.625, 0.5, 0.625, 0.625, 0.625, 0.625, 0.6169, 0.5, 0.6169, 0.5, 0.625, 0.625, 0.5417, 0.625, 0.5417, 0.5, 0.625, 0.625, 0.625, 0.75, 0.625, 0.75, 0.625, 0.625, 0.375, 0.625, 0.375, 0.5, 0.3832, 0.5, 0.375, 0.625, 0.375, 0.625, 0.3832, 0.5, 0.4583, 0.5, 0.4583, 0.625, 0.375, 0.75, 0.375, 0.625, 0.375, 0.625, 0.3832, 0.75, 0.3832, 0.75, 0.375, 0.625, 0.4583, 0.625, 0.4583, 0.75, 0.375, 0.75, 0.375, 0.625, 0.375, 0.625, 0.375, 0.75])
me_cube_001.use_remesh_fix_poles = True
me_cube_001.use_remesh_preserve_attributes = False
me_cube_001.update()

# ---- objects
ob_cube = bpy.data.objects.new('Cube', me_cube_001)

# ---- transforms, parenting, visibility, modifiers, constraints
ob_cube.location = (0.0, 0.0, 0.0)
_m = ob_cube.modifiers.new('Auto Smooth', 'NODES')
_m.node_group = ng_auto_smooth
_gi = [s.identifier for s in ng_auto_smooth.interface.items_tree if s.item_type == 'SOCKET' and s.in_out == 'INPUT']
_m[_gi[1]] = 0.8727  # Angle

# ---- collection membership
col_collection.objects.link(ob_cube)

# ---- scene / render settings (as saved in the file)
scene.frame_start = 1; scene.frame_end = 250; scene.frame_set(25)
scene.render.engine = 'BLENDER_EEVEE_NEXT'
scene.cycles.sampling_pattern = 'TABULATED_SOBOL'
scene.cycles.use_light_tree = False
scene.view_settings.view_transform = 'Filmic'
bpy.context.view_layer.update()

# ---- added for rendering (the .blend has no active camera and no usable light): camera, sun
cam_auto = bpy.data.cameras.new('AutoCamera')
cam_auto.lens = 50.0
cam_auto.sensor_width = 36.0
cam_auto.clip_end = 1000.0
ob_auto_camera = bpy.data.objects.new('AutoCamera', cam_auto)
scene.collection.objects.link(ob_auto_camera)
ob_auto_camera.location = (9.02893, -10.2745, 7.14965)
ob_auto_camera.rotation_euler = (1.09748, -7.21219e-08, 0.694738)
scene.camera = ob_auto_camera
light_auto_sun = bpy.data.lights.new('AutoSun', 'SUN')
light_auto_sun.energy = 3.0
light_auto_sun.angle = 0.0523599
ob_auto_sun = bpy.data.objects.new('AutoSun', light_auto_sun)
scene.collection.objects.link(ob_auto_sun)
ob_auto_sun.rotation_euler = (0.872665, 0.174533, 0.523599)
bpy.context.view_layer.update()
